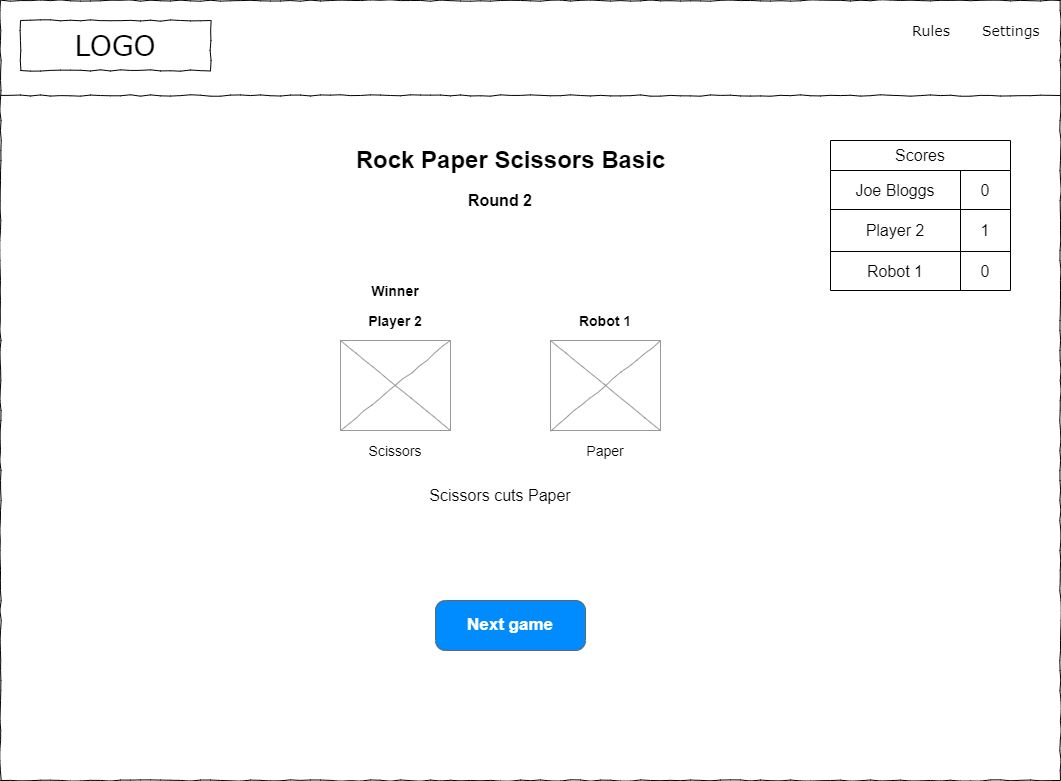

The diagram above was exported from draw.io. Its source (the exported page's mxGraphModel, read from the mxfile embedded in the PNG):
<mxGraphModel dx="1102" dy="857" grid="1" gridSize="10" guides="1" tooltips="1" connect="1" arrows="1" fold="1" page="1" pageScale="1" pageWidth="1169" pageHeight="827" math="0" shadow="0">
  <root>
    <mxCell id="YVhSnKuTa7IVDdCs3qrZ-0" />
    <mxCell id="YVhSnKuTa7IVDdCs3qrZ-1" parent="YVhSnKuTa7IVDdCs3qrZ-0" />
    <mxCell id="YVhSnKuTa7IVDdCs3qrZ-2" value="" style="whiteSpace=wrap;html=1;rounded=0;shadow=0;labelBackgroundColor=none;strokeColor=#000000;strokeWidth=1;fillColor=none;fontFamily=Verdana;fontSize=12;fontColor=#000000;align=center;comic=1;" vertex="1" parent="YVhSnKuTa7IVDdCs3qrZ-1">
      <mxGeometry x="20" y="20" width="1060" height="780" as="geometry" />
    </mxCell>
    <mxCell id="YVhSnKuTa7IVDdCs3qrZ-3" value="LOGO" style="whiteSpace=wrap;html=1;rounded=0;shadow=0;labelBackgroundColor=none;strokeWidth=1;fontFamily=Verdana;fontSize=28;align=center;comic=1;" vertex="1" parent="YVhSnKuTa7IVDdCs3qrZ-1">
      <mxGeometry x="40" y="40" width="190" height="50" as="geometry" />
    </mxCell>
    <mxCell id="YVhSnKuTa7IVDdCs3qrZ-4" value="Rules" style="text;html=1;points=[];align=left;verticalAlign=top;spacingTop=-4;fontSize=14;fontFamily=Verdana" vertex="1" parent="YVhSnKuTa7IVDdCs3qrZ-1">
      <mxGeometry x="930" y="40" width="60" height="20" as="geometry" />
    </mxCell>
    <mxCell id="YVhSnKuTa7IVDdCs3qrZ-5" value="Settings" style="text;html=1;points=[];align=left;verticalAlign=top;spacingTop=-4;fontSize=14;fontFamily=Verdana" vertex="1" parent="YVhSnKuTa7IVDdCs3qrZ-1">
      <mxGeometry x="1000" y="40" width="60" height="20" as="geometry" />
    </mxCell>
    <mxCell id="YVhSnKuTa7IVDdCs3qrZ-6" value="" style="line;strokeWidth=1;html=1;rounded=0;shadow=0;labelBackgroundColor=none;fillColor=none;fontFamily=Verdana;fontSize=14;fontColor=#000000;align=center;comic=1;" vertex="1" parent="YVhSnKuTa7IVDdCs3qrZ-1">
      <mxGeometry x="20" y="110" width="1060" height="10" as="geometry" />
    </mxCell>
    <mxCell id="YVhSnKuTa7IVDdCs3qrZ-7" value="Rock Paper Scissors Basic" style="text;strokeColor=none;fillColor=none;html=1;fontSize=24;fontStyle=1;verticalAlign=middle;align=center;" vertex="1" parent="YVhSnKuTa7IVDdCs3qrZ-1">
      <mxGeometry x="480" y="160" width="100" height="40" as="geometry" />
    </mxCell>
    <mxCell id="YVhSnKuTa7IVDdCs3qrZ-11" value="" style="verticalLabelPosition=bottom;shadow=0;dashed=0;align=center;html=1;verticalAlign=top;strokeWidth=1;shape=mxgraph.mockup.graphics.simpleIcon;strokeColor=#999999;rounded=0;labelBackgroundColor=none;fontFamily=Verdana;fontSize=14;fontColor=#000000;comic=1;" vertex="1" parent="YVhSnKuTa7IVDdCs3qrZ-1">
      <mxGeometry x="360" y="360" width="110" height="90" as="geometry" />
    </mxCell>
    <UserObject label="&lt;font style=&quot;font-size: 14px;&quot;&gt;Scissors&lt;/font&gt;" placeholders="1" name="Variable" id="YVhSnKuTa7IVDdCs3qrZ-12">
      <mxCell style="text;html=1;strokeColor=none;fillColor=none;align=center;verticalAlign=middle;whiteSpace=wrap;overflow=hidden;" vertex="1" parent="YVhSnKuTa7IVDdCs3qrZ-1">
        <mxGeometry x="375" y="460" width="80" height="20" as="geometry" />
      </mxCell>
    </UserObject>
    <UserObject label="&lt;span style=&quot;font-size: 16px;&quot;&gt;&lt;b style=&quot;font-size: 14px;&quot;&gt;Player 2&lt;/b&gt;&lt;/span&gt;" placeholders="1" name="Variable" id="YVhSnKuTa7IVDdCs3qrZ-13">
      <mxCell style="text;html=1;strokeColor=none;fillColor=none;align=center;verticalAlign=middle;whiteSpace=wrap;overflow=hidden;" vertex="1" parent="YVhSnKuTa7IVDdCs3qrZ-1">
        <mxGeometry x="335" y="320" width="160" height="40" as="geometry" />
      </mxCell>
    </UserObject>
    <UserObject label="&lt;b style=&quot;&quot;&gt;&lt;font style=&quot;font-size: 16px;&quot;&gt;Round 2&lt;/font&gt;&lt;/b&gt;" placeholders="1" name="Variable" id="YVhSnKuTa7IVDdCs3qrZ-14">
      <mxCell style="text;html=1;strokeColor=none;fillColor=none;align=center;verticalAlign=middle;whiteSpace=wrap;overflow=hidden;" vertex="1" parent="YVhSnKuTa7IVDdCs3qrZ-1">
        <mxGeometry x="440" y="200" width="160" height="40" as="geometry" />
      </mxCell>
    </UserObject>
    <mxCell id="YVhSnKuTa7IVDdCs3qrZ-15" value="Scissors cuts Paper" style="text;html=1;strokeColor=none;fillColor=none;align=center;verticalAlign=middle;whiteSpace=wrap;rounded=0;fontSize=16;" vertex="1" parent="YVhSnKuTa7IVDdCs3qrZ-1">
      <mxGeometry x="440" y="500" width="160" height="30" as="geometry" />
    </mxCell>
    <mxCell id="YVhSnKuTa7IVDdCs3qrZ-16" value="" style="verticalLabelPosition=bottom;shadow=0;dashed=0;align=center;html=1;verticalAlign=top;strokeWidth=1;shape=mxgraph.mockup.graphics.simpleIcon;strokeColor=#999999;rounded=0;labelBackgroundColor=none;fontFamily=Verdana;fontSize=14;fontColor=#000000;comic=1;" vertex="1" parent="YVhSnKuTa7IVDdCs3qrZ-1">
      <mxGeometry x="570" y="360" width="110" height="90" as="geometry" />
    </mxCell>
    <UserObject label="&lt;font style=&quot;font-size: 14px;&quot;&gt;Paper&lt;/font&gt;" placeholders="1" name="Variable" id="YVhSnKuTa7IVDdCs3qrZ-17">
      <mxCell style="text;html=1;strokeColor=none;fillColor=none;align=center;verticalAlign=middle;whiteSpace=wrap;overflow=hidden;" vertex="1" parent="YVhSnKuTa7IVDdCs3qrZ-1">
        <mxGeometry x="585" y="460" width="80" height="20" as="geometry" />
      </mxCell>
    </UserObject>
    <UserObject label="&lt;span style=&quot;font-size: 16px;&quot;&gt;&lt;b style=&quot;font-size: 14px;&quot;&gt;Robot 1&lt;/b&gt;&lt;/span&gt;" placeholders="1" name="Variable" id="YVhSnKuTa7IVDdCs3qrZ-18">
      <mxCell style="text;html=1;strokeColor=none;fillColor=none;align=center;verticalAlign=middle;whiteSpace=wrap;overflow=hidden;" vertex="1" parent="YVhSnKuTa7IVDdCs3qrZ-1">
        <mxGeometry x="545" y="320" width="160" height="40" as="geometry" />
      </mxCell>
    </UserObject>
    <mxCell id="YVhSnKuTa7IVDdCs3qrZ-19" value="Next game" style="strokeWidth=1;shadow=0;dashed=0;align=center;html=1;shape=mxgraph.mockup.buttons.button;strokeColor=#666666;fontColor=#ffffff;mainText=;buttonStyle=round;fontSize=17;fontStyle=1;fillColor=#008cff;whiteSpace=wrap;" vertex="1" parent="YVhSnKuTa7IVDdCs3qrZ-1">
      <mxGeometry x="455" y="620" width="150" height="50" as="geometry" />
    </mxCell>
    <UserObject label="&lt;span style=&quot;font-size: 16px;&quot;&gt;&lt;b style=&quot;font-size: 14px;&quot;&gt;Winner&lt;/b&gt;&lt;/span&gt;" placeholders="1" name="Variable" id="5eHhnIynLmN4S2_LPlcb-0">
      <mxCell style="text;html=1;strokeColor=none;fillColor=none;align=center;verticalAlign=middle;whiteSpace=wrap;overflow=hidden;" vertex="1" parent="YVhSnKuTa7IVDdCs3qrZ-1">
        <mxGeometry x="335" y="290" width="160" height="40" as="geometry" />
      </mxCell>
    </UserObject>
    <mxCell id="wLcutAWLocR4tts6aG1B-0" value="Scores" style="shape=table;html=1;whiteSpace=wrap;startSize=30;container=1;collapsible=0;childLayout=tableLayout;fontSize=16;" vertex="1" parent="YVhSnKuTa7IVDdCs3qrZ-1">
      <mxGeometry x="850" y="160" width="180" height="150" as="geometry" />
    </mxCell>
    <mxCell id="wLcutAWLocR4tts6aG1B-1" value="" style="shape=tableRow;horizontal=0;startSize=0;swimlaneHead=0;swimlaneBody=0;top=0;left=0;bottom=0;right=0;collapsible=0;dropTarget=0;fillColor=none;points=[[0,0.5],[1,0.5]];portConstraint=eastwest;fontSize=16;" vertex="1" parent="wLcutAWLocR4tts6aG1B-0">
      <mxGeometry y="30" width="180" height="39" as="geometry" />
    </mxCell>
    <mxCell id="wLcutAWLocR4tts6aG1B-2" value="Joe Bloggs" style="shape=partialRectangle;html=1;whiteSpace=wrap;connectable=0;fillColor=none;top=0;left=0;bottom=0;right=0;overflow=hidden;fontSize=16;" vertex="1" parent="wLcutAWLocR4tts6aG1B-1">
      <mxGeometry width="130" height="39" as="geometry">
        <mxRectangle width="130" height="39" as="alternateBounds" />
      </mxGeometry>
    </mxCell>
    <mxCell id="wLcutAWLocR4tts6aG1B-3" value="0" style="shape=partialRectangle;html=1;whiteSpace=wrap;connectable=0;fillColor=none;top=0;left=0;bottom=0;right=0;overflow=hidden;fontSize=16;" vertex="1" parent="wLcutAWLocR4tts6aG1B-1">
      <mxGeometry x="130" width="50" height="39" as="geometry">
        <mxRectangle width="50" height="39" as="alternateBounds" />
      </mxGeometry>
    </mxCell>
    <mxCell id="wLcutAWLocR4tts6aG1B-4" value="" style="shape=tableRow;horizontal=0;startSize=0;swimlaneHead=0;swimlaneBody=0;top=0;left=0;bottom=0;right=0;collapsible=0;dropTarget=0;fillColor=none;points=[[0,0.5],[1,0.5]];portConstraint=eastwest;fontSize=16;" vertex="1" parent="wLcutAWLocR4tts6aG1B-0">
      <mxGeometry y="69" width="180" height="42" as="geometry" />
    </mxCell>
    <mxCell id="wLcutAWLocR4tts6aG1B-5" value="Player 2" style="shape=partialRectangle;html=1;whiteSpace=wrap;connectable=0;fillColor=none;top=0;left=0;bottom=0;right=0;overflow=hidden;fontSize=16;" vertex="1" parent="wLcutAWLocR4tts6aG1B-4">
      <mxGeometry width="130" height="42" as="geometry">
        <mxRectangle width="130" height="42" as="alternateBounds" />
      </mxGeometry>
    </mxCell>
    <mxCell id="wLcutAWLocR4tts6aG1B-6" value="1" style="shape=partialRectangle;html=1;whiteSpace=wrap;connectable=0;fillColor=none;top=0;left=0;bottom=0;right=0;overflow=hidden;fontSize=16;" vertex="1" parent="wLcutAWLocR4tts6aG1B-4">
      <mxGeometry x="130" width="50" height="42" as="geometry">
        <mxRectangle width="50" height="42" as="alternateBounds" />
      </mxGeometry>
    </mxCell>
    <mxCell id="wLcutAWLocR4tts6aG1B-7" value="" style="shape=tableRow;horizontal=0;startSize=0;swimlaneHead=0;swimlaneBody=0;top=0;left=0;bottom=0;right=0;collapsible=0;dropTarget=0;fillColor=none;points=[[0,0.5],[1,0.5]];portConstraint=eastwest;fontSize=16;" vertex="1" parent="wLcutAWLocR4tts6aG1B-0">
      <mxGeometry y="111" width="180" height="39" as="geometry" />
    </mxCell>
    <mxCell id="wLcutAWLocR4tts6aG1B-8" value="Robot 1" style="shape=partialRectangle;html=1;whiteSpace=wrap;connectable=0;fillColor=none;top=0;left=0;bottom=0;right=0;overflow=hidden;fontSize=16;" vertex="1" parent="wLcutAWLocR4tts6aG1B-7">
      <mxGeometry width="130" height="39" as="geometry">
        <mxRectangle width="130" height="39" as="alternateBounds" />
      </mxGeometry>
    </mxCell>
    <mxCell id="wLcutAWLocR4tts6aG1B-9" value="0" style="shape=partialRectangle;html=1;whiteSpace=wrap;connectable=0;fillColor=none;top=0;left=0;bottom=0;right=0;overflow=hidden;fontSize=16;" vertex="1" parent="wLcutAWLocR4tts6aG1B-7">
      <mxGeometry x="130" width="50" height="39" as="geometry">
        <mxRectangle width="50" height="39" as="alternateBounds" />
      </mxGeometry>
    </mxCell>
  </root>
</mxGraphModel>